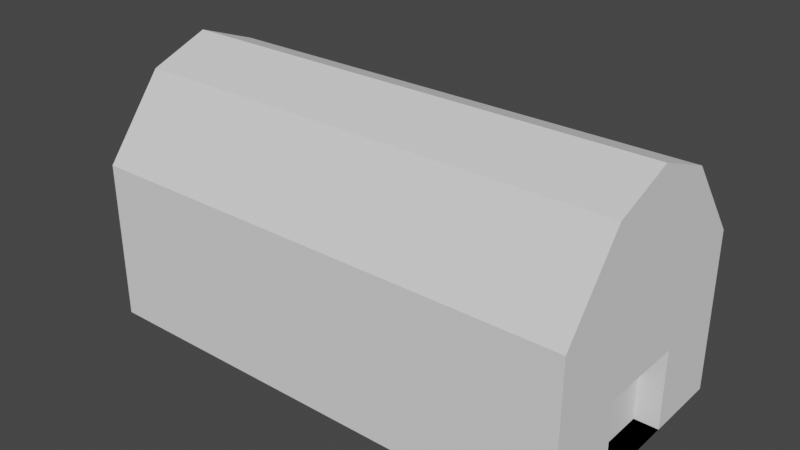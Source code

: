 # Source: barn.blend  (saved by Blender 2.81.16; exported with 4.5.12 LTS)
import bpy
from mathutils import Matrix  # noqa: F401  (used for matrix-valued properties, if any)

bpy.ops.wm.read_factory_settings(use_empty=True)
scene = bpy.context.scene
scene.name = 'Scene'

# ---- collections
col_collection = bpy.data.collections.new('Collection'); scene.collection.children.link(col_collection)

# ---- world
world_world = bpy.data.worlds.new('World'); scene.world = world_world
world_world.use_nodes = True; world_world.node_tree.nodes.clear()
_N = world_world.node_tree.nodes; _L = world_world.node_tree.links
n0 = _N.new('ShaderNodeOutputWorld'); n0.name = 'World Output'; n0.location = (300, 300)
n1 = _N.new('ShaderNodeBackground'); n1.name = 'Background'; n1.location = (10, 300)
n1.inputs[0].default_value = (0.05088, 0.05088, 0.05088, 1.0)
_L.new(n1.outputs[0], n0.inputs[0])
n0.is_active_output = True
world_world.color = (0.05088, 0.05088, 0.05088)
world_world.use_sun_shadow = False
world_world.sun_shadow_jitter_overblur = 0.0

# ---- meshes
me_cube_002 = bpy.data.meshes.new('Cube.002')
me_cube_002.from_pydata([(-2.039, -1.0, -1.0), (-2.039, -1.0, 0.317), (-2.039, 1.0, -1.0), (-2.039, 1.0, 0.317), (2.039, -1.0, -1.0), (2.039, -1.0, 0.317), (2.039, 1.0, -1.0), (2.039, 1.0, 0.317), (-2.039, 0.0, -1.0), (-2.039, 0.0, 1.156), (2.039, 0.0, -1.0), (2.039, 0.0, 1.156), (-2.039, -0.5, -1.0), (2.039, -0.5, 0.9662), (-2.039, -0.5, 0.9662), (2.039, -0.3674, -1.0), (-2.039, 0.5, 0.9662), (2.039, 0.3674, -1.0), (-2.039, 0.5, -1.0), (2.039, 0.5, 0.9662), (-2.039, -1.0, -0.3415), (-2.039, 1.0, -0.3415), (2.039, 1.0, -0.3415), (2.039, -1.0, -0.3415), (2.039, 0.0, -0.3415), (-2.039, 0.0, -0.3415), (-2.039, -0.5, -0.3415), (2.039, -0.3674, -0.3415), (2.039, 0.3674, -0.3415), (-2.039, 0.5, -0.3415), (1.843, 0.0, -1.0), (1.843, -0.3674, -1.0), (1.843, 0.3674, -1.0), (1.843, 0.0, -0.3415), (1.843, -0.3674, -0.3415), (1.843, 0.3674, -0.3415)], [], [(29, 16, 3, 21), (21, 3, 7, 22), (27, 13, 5, 23), (23, 5, 1, 20), (12, 15, 4, 0), (13, 14, 1, 5), (19, 16, 9, 11), (18, 17, 10, 8), (28, 19, 11, 24), (26, 14, 9, 25), (20, 1, 14, 26), (11, 9, 14, 13), (8, 10, 15, 12), (24, 11, 13, 27), (22, 7, 19, 28), (2, 6, 17, 18), (7, 3, 16, 19), (25, 9, 16, 29), (8, 25, 29, 18), (6, 22, 28, 17), (10, 17, 32, 30), (0, 20, 26, 12), (12, 26, 25, 8), (28, 24, 33, 35), (4, 23, 20, 0), (15, 27, 23, 4), (2, 21, 22, 6), (18, 29, 21, 2), (30, 33, 34, 31), (32, 35, 33, 30), (27, 15, 31, 34), (15, 10, 30, 31), (17, 28, 35, 32), (24, 27, 34, 33)])
_uv = me_cube_002.uv_layers.new(name='UVMap')
_uv.uv.foreach_set('vector', [0.5, 0.1875, 0.625, 0.1875, 0.625, 0.25, 0.5, 0.25, 0.5, 0.25, 0.625, 0.25, 0.625, 0.5, 0.5, 0.5, 0.5, 0.6875, 0.625, 0.6875, 0.625, 0.75, 0.5, 0.75, 0.5, 0.75, 0.625, 0.75, 0.625, 1.0, 0.5, 1.0, 0.125, 0.6875, 0.375, 0.6875, 0.375, 0.75, 0.125, 0.75, 0.625, 0.6875, 0.875, 0.6875, 0.875, 0.75, 0.625, 0.75, 0.625, 0.5625, 0.875, 0.5625, 0.875, 0.625, 0.625, 0.625, 0.125, 0.5625, 0.375, 0.5625, 0.375, 0.625, 0.125, 0.625, 0.5, 0.5625, 0.625, 0.5625, 0.625, 0.625, 0.5, 0.625, 0.5, 0.0625, 0.625, 0.0625, 0.625, 0.125, 0.5, 0.125, 0.5, 0.0, 0.625, 0.0, 0.625, 0.0625, 0.5, 0.0625, 0.625, 0.625, 0.875, 0.625, 0.875, 0.6875, 0.625, 0.6875, 0.125, 0.625, 0.375, 0.625, 0.375, 0.6875, 0.125, 0.6875, 0.5, 0.625, 0.625, 0.625, 0.625, 0.6875, 0.5, 0.6875, 0.5, 0.5, 0.625, 0.5, 0.625, 0.5625, 0.5, 0.5625, 0.125, 0.5, 0.375, 0.5, 0.375, 0.5625, 0.125, 0.5625, 0.625, 0.5, 0.875, 0.5, 0.875, 0.5625, 0.625, 0.5625, 0.5, 0.125, 0.625, 0.125, 0.625, 0.1875, 0.5, 0.1875, 0.375, 0.125, 0.5, 0.125, 0.5, 0.1875, 0.375, 0.1875, 0.375, 0.5, 0.5, 0.5, 0.5, 0.5625, 0.375, 0.5625, 0.375, 0.625, 0.375, 0.5625, 0.375, 0.5625, 0.375, 0.625, 0.375, 0.0, 0.5, 0.0, 0.5, 0.0625, 0.375, 0.0625, 0.375, 0.0625, 0.5, 0.0625, 0.5, 0.125, 0.375, 0.125, 0.5, 0.5625, 0.5, 0.625, 0.5, 0.625, 0.5, 0.5625, 0.375, 0.75, 0.5, 0.75, 0.5, 1.0, 0.375, 1.0, 0.375, 0.6875, 0.5, 0.6875, 0.5, 0.75, 0.375, 0.75, 0.375, 0.25, 0.5, 0.25, 0.5, 0.5, 0.375, 0.5, 0.375, 0.1875, 0.5, 0.1875, 0.5, 0.25, 0.375, 0.25, 0.375, 0.625, 0.5, 0.625, 0.5, 0.6875, 0.375, 0.6875, 0.375, 0.5625, 0.5, 0.5625, 0.5, 0.625, 0.375, 0.625, 0.5, 0.6875, 0.375, 0.6875, 0.375, 0.6875, 0.5, 0.6875, 0.375, 0.6875, 0.375, 0.625, 0.375, 0.625, 0.375, 0.6875, 0.375, 0.5625, 0.5, 0.5625, 0.5, 0.5625, 0.375, 0.5625, 0.5, 0.625, 0.5, 0.6875, 0.5, 0.6875, 0.5, 0.625])
me_cube_002.use_remesh_fix_poles = True
me_cube_002.use_remesh_preserve_attributes = False
me_cube_002.use_mirror_vertex_groups = False
me_cube_002.update()

# ---- objects
ob_cube = bpy.data.objects.new('Cube', me_cube_002)

# ---- transforms, parenting, visibility, modifiers, constraints
ob_cube.location = (0.0, 0.0, 1.0)
ob_cube.lineart.crease_threshold = 0.0

# ---- collection membership
col_collection.objects.link(ob_cube)

# ---- scene / render settings (as saved in the file)
scene.frame_start = 1; scene.frame_end = 250; scene.frame_set(1)
scene.render.engine = 'BLENDER_EEVEE_NEXT'
scene.cycles.use_denoising = False
scene.cycles.samples = 128
scene.cycles.sampling_pattern = 'TABULATED_SOBOL'
scene.cycles.use_adaptive_sampling = False
scene.cycles.use_light_tree = False
scene.view_settings.view_transform = 'Filmic'
bpy.context.view_layer.update()

# ---- added for rendering (the .blend has no active camera and no usable light): camera, sun
cam_auto = bpy.data.cameras.new('AutoCamera')
cam_auto.lens = 50.0
cam_auto.sensor_width = 36.0
cam_auto.clip_end = 1000.0
ob_auto_camera = bpy.data.objects.new('AutoCamera', cam_auto)
scene.collection.objects.link(ob_auto_camera)
ob_auto_camera.location = (4.65161, -5.58193, 4.79913)
ob_auto_camera.rotation_euler = (1.09748, -7.21219e-08, 0.694738)
scene.camera = ob_auto_camera
light_auto_sun = bpy.data.lights.new('AutoSun', 'SUN')
light_auto_sun.energy = 3.0
light_auto_sun.angle = 0.0523599
ob_auto_sun = bpy.data.objects.new('AutoSun', light_auto_sun)
scene.collection.objects.link(ob_auto_sun)
ob_auto_sun.rotation_euler = (0.872665, 0.174533, 0.523599)
bpy.context.view_layer.update()
